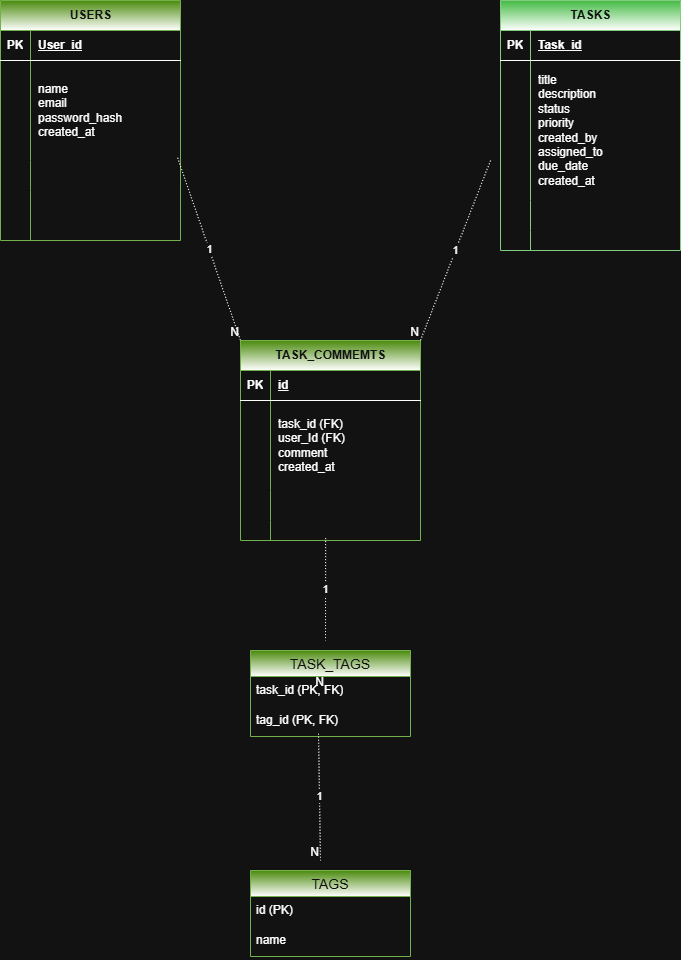

The diagram above was exported from draw.io. Its source (the exported page's mxGraphModel, read from the mxfile embedded in the PNG):
<mxGraphModel dx="1042" dy="527" grid="1" gridSize="10" guides="1" tooltips="1" connect="1" arrows="1" fold="1" page="1" pageScale="1" pageWidth="827" pageHeight="1169" math="0" shadow="0">
  <root>
    <mxCell id="0" />
    <mxCell id="1" parent="0" />
    <mxCell id="lyeQxf2avC7pyBlNxoMV-1" parent="1" style="shape=table;startSize=30;container=1;collapsible=1;childLayout=tableLayout;fixedRows=1;rowLines=0;fontStyle=1;align=center;resizeLast=1;html=1;fillColor=#60a917;fontColor=#ffffff;strokeColor=#2D7600;gradientColor=default;" value="USERS" vertex="1">
      <mxGeometry height="240" width="180" x="60" y="40" as="geometry" />
    </mxCell>
    <mxCell id="lyeQxf2avC7pyBlNxoMV-2" parent="lyeQxf2avC7pyBlNxoMV-1" style="shape=tableRow;horizontal=0;startSize=0;swimlaneHead=0;swimlaneBody=0;fillColor=none;collapsible=0;dropTarget=0;points=[[0,0.5],[1,0.5]];portConstraint=eastwest;top=0;left=0;right=0;bottom=1;" value="" vertex="1">
      <mxGeometry height="30" width="180" y="30" as="geometry" />
    </mxCell>
    <mxCell id="lyeQxf2avC7pyBlNxoMV-3" parent="lyeQxf2avC7pyBlNxoMV-2" style="shape=partialRectangle;connectable=0;fillColor=none;top=0;left=0;bottom=0;right=0;fontStyle=1;overflow=hidden;whiteSpace=wrap;html=1;" value="PK" vertex="1">
      <mxGeometry height="30" width="30" as="geometry">
        <mxRectangle height="30" width="30" as="alternateBounds" />
      </mxGeometry>
    </mxCell>
    <mxCell id="lyeQxf2avC7pyBlNxoMV-4" parent="lyeQxf2avC7pyBlNxoMV-2" style="shape=partialRectangle;connectable=0;fillColor=none;top=0;left=0;bottom=0;right=0;align=left;spacingLeft=6;fontStyle=5;overflow=hidden;whiteSpace=wrap;html=1;" value="User_id" vertex="1">
      <mxGeometry height="30" width="150" x="30" as="geometry">
        <mxRectangle height="30" width="150" as="alternateBounds" />
      </mxGeometry>
    </mxCell>
    <mxCell id="lyeQxf2avC7pyBlNxoMV-5" parent="lyeQxf2avC7pyBlNxoMV-1" style="shape=tableRow;horizontal=0;startSize=0;swimlaneHead=0;swimlaneBody=0;fillColor=none;collapsible=0;dropTarget=0;points=[[0,0.5],[1,0.5]];portConstraint=eastwest;top=0;left=0;right=0;bottom=0;" value="" vertex="1">
      <mxGeometry height="100" width="180" y="60" as="geometry" />
    </mxCell>
    <mxCell id="lyeQxf2avC7pyBlNxoMV-6" parent="lyeQxf2avC7pyBlNxoMV-5" style="shape=partialRectangle;connectable=0;fillColor=none;top=0;left=0;bottom=0;right=0;editable=1;overflow=hidden;whiteSpace=wrap;html=1;" value="" vertex="1">
      <mxGeometry height="100" width="30" as="geometry">
        <mxRectangle height="100" width="30" as="alternateBounds" />
      </mxGeometry>
    </mxCell>
    <mxCell id="lyeQxf2avC7pyBlNxoMV-7" parent="lyeQxf2avC7pyBlNxoMV-5" style="shape=partialRectangle;connectable=0;fillColor=none;top=0;left=0;bottom=0;right=0;align=left;spacingLeft=6;overflow=hidden;whiteSpace=wrap;html=1;" value="name&lt;div&gt;email&lt;/div&gt;&lt;div&gt;password_hash&lt;/div&gt;&lt;div&gt;created_at&lt;/div&gt;" vertex="1">
      <mxGeometry height="100" width="150" x="30" as="geometry">
        <mxRectangle height="100" width="150" as="alternateBounds" />
      </mxGeometry>
    </mxCell>
    <mxCell id="lyeQxf2avC7pyBlNxoMV-8" parent="lyeQxf2avC7pyBlNxoMV-1" style="shape=tableRow;horizontal=0;startSize=0;swimlaneHead=0;swimlaneBody=0;fillColor=none;collapsible=0;dropTarget=0;points=[[0,0.5],[1,0.5]];portConstraint=eastwest;top=0;left=0;right=0;bottom=0;" value="" vertex="1">
      <mxGeometry height="30" width="180" y="160" as="geometry" />
    </mxCell>
    <mxCell id="lyeQxf2avC7pyBlNxoMV-9" parent="lyeQxf2avC7pyBlNxoMV-8" style="shape=partialRectangle;connectable=0;fillColor=none;top=0;left=0;bottom=0;right=0;editable=1;overflow=hidden;whiteSpace=wrap;html=1;" value="" vertex="1">
      <mxGeometry height="30" width="30" as="geometry">
        <mxRectangle height="30" width="30" as="alternateBounds" />
      </mxGeometry>
    </mxCell>
    <mxCell id="lyeQxf2avC7pyBlNxoMV-10" parent="lyeQxf2avC7pyBlNxoMV-8" style="shape=partialRectangle;connectable=0;fillColor=none;top=0;left=0;bottom=0;right=0;align=left;spacingLeft=6;overflow=hidden;whiteSpace=wrap;html=1;" value="" vertex="1">
      <mxGeometry height="30" width="150" x="30" as="geometry">
        <mxRectangle height="30" width="150" as="alternateBounds" />
      </mxGeometry>
    </mxCell>
    <mxCell id="lyeQxf2avC7pyBlNxoMV-11" parent="lyeQxf2avC7pyBlNxoMV-1" style="shape=tableRow;horizontal=0;startSize=0;swimlaneHead=0;swimlaneBody=0;fillColor=none;collapsible=0;dropTarget=0;points=[[0,0.5],[1,0.5]];portConstraint=eastwest;top=0;left=0;right=0;bottom=0;" value="" vertex="1">
      <mxGeometry height="50" width="180" y="190" as="geometry" />
    </mxCell>
    <mxCell id="lyeQxf2avC7pyBlNxoMV-12" parent="lyeQxf2avC7pyBlNxoMV-11" style="shape=partialRectangle;connectable=0;fillColor=none;top=0;left=0;bottom=0;right=0;editable=1;overflow=hidden;whiteSpace=wrap;html=1;" value="" vertex="1">
      <mxGeometry height="50" width="30" as="geometry">
        <mxRectangle height="50" width="30" as="alternateBounds" />
      </mxGeometry>
    </mxCell>
    <mxCell id="lyeQxf2avC7pyBlNxoMV-13" parent="lyeQxf2avC7pyBlNxoMV-11" style="shape=partialRectangle;connectable=0;fillColor=none;top=0;left=0;bottom=0;right=0;align=left;spacingLeft=6;overflow=hidden;whiteSpace=wrap;html=1;" value="" vertex="1">
      <mxGeometry height="50" width="150" x="30" as="geometry">
        <mxRectangle height="50" width="150" as="alternateBounds" />
      </mxGeometry>
    </mxCell>
    <mxCell id="lyeQxf2avC7pyBlNxoMV-14" parent="1" style="shape=table;startSize=30;container=1;collapsible=1;childLayout=tableLayout;fixedRows=1;rowLines=0;fontStyle=1;align=center;resizeLast=1;html=1;fillColor=#008a00;fontColor=#ffffff;strokeColor=#005700;gradientColor=default;" value="TASKS" vertex="1">
      <mxGeometry height="250" width="180" x="560" y="40" as="geometry" />
    </mxCell>
    <mxCell id="lyeQxf2avC7pyBlNxoMV-15" parent="lyeQxf2avC7pyBlNxoMV-14" style="shape=tableRow;horizontal=0;startSize=0;swimlaneHead=0;swimlaneBody=0;fillColor=none;collapsible=0;dropTarget=0;points=[[0,0.5],[1,0.5]];portConstraint=eastwest;top=0;left=0;right=0;bottom=1;" value="" vertex="1">
      <mxGeometry height="30" width="180" y="30" as="geometry" />
    </mxCell>
    <mxCell id="lyeQxf2avC7pyBlNxoMV-16" parent="lyeQxf2avC7pyBlNxoMV-15" style="shape=partialRectangle;connectable=0;fillColor=none;top=0;left=0;bottom=0;right=0;fontStyle=1;overflow=hidden;whiteSpace=wrap;html=1;" value="PK" vertex="1">
      <mxGeometry height="30" width="30" as="geometry">
        <mxRectangle height="30" width="30" as="alternateBounds" />
      </mxGeometry>
    </mxCell>
    <mxCell id="lyeQxf2avC7pyBlNxoMV-17" parent="lyeQxf2avC7pyBlNxoMV-15" style="shape=partialRectangle;connectable=0;fillColor=none;top=0;left=0;bottom=0;right=0;align=left;spacingLeft=6;fontStyle=5;overflow=hidden;whiteSpace=wrap;html=1;" value="Task_id" vertex="1">
      <mxGeometry height="30" width="150" x="30" as="geometry">
        <mxRectangle height="30" width="150" as="alternateBounds" />
      </mxGeometry>
    </mxCell>
    <mxCell id="lyeQxf2avC7pyBlNxoMV-18" parent="lyeQxf2avC7pyBlNxoMV-14" style="shape=tableRow;horizontal=0;startSize=0;swimlaneHead=0;swimlaneBody=0;fillColor=none;collapsible=0;dropTarget=0;points=[[0,0.5],[1,0.5]];portConstraint=eastwest;top=0;left=0;right=0;bottom=0;" value="" vertex="1">
      <mxGeometry height="140" width="180" y="60" as="geometry" />
    </mxCell>
    <mxCell id="lyeQxf2avC7pyBlNxoMV-19" parent="lyeQxf2avC7pyBlNxoMV-18" style="shape=partialRectangle;connectable=0;fillColor=none;top=0;left=0;bottom=0;right=0;editable=1;overflow=hidden;whiteSpace=wrap;html=1;" value="" vertex="1">
      <mxGeometry height="140" width="30" as="geometry">
        <mxRectangle height="140" width="30" as="alternateBounds" />
      </mxGeometry>
    </mxCell>
    <mxCell id="lyeQxf2avC7pyBlNxoMV-20" parent="lyeQxf2avC7pyBlNxoMV-18" style="shape=partialRectangle;connectable=0;fillColor=none;top=0;left=0;bottom=0;right=0;align=left;spacingLeft=6;overflow=hidden;whiteSpace=wrap;html=1;" value="title&lt;div&gt;description&lt;/div&gt;&lt;div&gt;status&lt;/div&gt;&lt;div&gt;priority&lt;/div&gt;&lt;div&gt;created_by&lt;/div&gt;&lt;div&gt;assigned_to&lt;/div&gt;&lt;div&gt;due_date&lt;/div&gt;&lt;div&gt;created_at&lt;/div&gt;" vertex="1">
      <mxGeometry height="140" width="150" x="30" as="geometry">
        <mxRectangle height="140" width="150" as="alternateBounds" />
      </mxGeometry>
    </mxCell>
    <mxCell id="lyeQxf2avC7pyBlNxoMV-21" parent="lyeQxf2avC7pyBlNxoMV-14" style="shape=tableRow;horizontal=0;startSize=0;swimlaneHead=0;swimlaneBody=0;fillColor=none;collapsible=0;dropTarget=0;points=[[0,0.5],[1,0.5]];portConstraint=eastwest;top=0;left=0;right=0;bottom=0;" value="" vertex="1">
      <mxGeometry height="30" width="180" y="200" as="geometry" />
    </mxCell>
    <mxCell id="lyeQxf2avC7pyBlNxoMV-22" parent="lyeQxf2avC7pyBlNxoMV-21" style="shape=partialRectangle;connectable=0;fillColor=none;top=0;left=0;bottom=0;right=0;editable=1;overflow=hidden;whiteSpace=wrap;html=1;" value="" vertex="1">
      <mxGeometry height="30" width="30" as="geometry">
        <mxRectangle height="30" width="30" as="alternateBounds" />
      </mxGeometry>
    </mxCell>
    <mxCell id="lyeQxf2avC7pyBlNxoMV-23" parent="lyeQxf2avC7pyBlNxoMV-21" style="shape=partialRectangle;connectable=0;fillColor=none;top=0;left=0;bottom=0;right=0;align=left;spacingLeft=6;overflow=hidden;whiteSpace=wrap;html=1;" value="" vertex="1">
      <mxGeometry height="30" width="150" x="30" as="geometry">
        <mxRectangle height="30" width="150" as="alternateBounds" />
      </mxGeometry>
    </mxCell>
    <mxCell id="lyeQxf2avC7pyBlNxoMV-24" parent="lyeQxf2avC7pyBlNxoMV-14" style="shape=tableRow;horizontal=0;startSize=0;swimlaneHead=0;swimlaneBody=0;fillColor=none;collapsible=0;dropTarget=0;points=[[0,0.5],[1,0.5]];portConstraint=eastwest;top=0;left=0;right=0;bottom=0;" value="" vertex="1">
      <mxGeometry height="20" width="180" y="230" as="geometry" />
    </mxCell>
    <mxCell id="lyeQxf2avC7pyBlNxoMV-25" parent="lyeQxf2avC7pyBlNxoMV-24" style="shape=partialRectangle;connectable=0;fillColor=none;top=0;left=0;bottom=0;right=0;editable=1;overflow=hidden;whiteSpace=wrap;html=1;" value="" vertex="1">
      <mxGeometry height="20" width="30" as="geometry">
        <mxRectangle height="20" width="30" as="alternateBounds" />
      </mxGeometry>
    </mxCell>
    <mxCell id="lyeQxf2avC7pyBlNxoMV-26" parent="lyeQxf2avC7pyBlNxoMV-24" style="shape=partialRectangle;connectable=0;fillColor=none;top=0;left=0;bottom=0;right=0;align=left;spacingLeft=6;overflow=hidden;whiteSpace=wrap;html=1;" value="" vertex="1">
      <mxGeometry height="20" width="150" x="30" as="geometry">
        <mxRectangle height="20" width="150" as="alternateBounds" />
      </mxGeometry>
    </mxCell>
    <mxCell id="lyeQxf2avC7pyBlNxoMV-32" parent="1" style="shape=table;startSize=30;container=1;collapsible=1;childLayout=tableLayout;fixedRows=1;rowLines=0;fontStyle=1;align=center;resizeLast=1;html=1;fillColor=#60a917;fontColor=#ffffff;strokeColor=#2D7600;gradientColor=default;" value="TASK_COMMEMTS" vertex="1">
      <mxGeometry height="200" width="180" x="300" y="380" as="geometry" />
    </mxCell>
    <mxCell id="lyeQxf2avC7pyBlNxoMV-33" parent="lyeQxf2avC7pyBlNxoMV-32" style="shape=tableRow;horizontal=0;startSize=0;swimlaneHead=0;swimlaneBody=0;fillColor=none;collapsible=0;dropTarget=0;points=[[0,0.5],[1,0.5]];portConstraint=eastwest;top=0;left=0;right=0;bottom=1;" value="" vertex="1">
      <mxGeometry height="30" width="180" y="30" as="geometry" />
    </mxCell>
    <mxCell id="lyeQxf2avC7pyBlNxoMV-34" parent="lyeQxf2avC7pyBlNxoMV-33" style="shape=partialRectangle;connectable=0;fillColor=none;top=0;left=0;bottom=0;right=0;fontStyle=1;overflow=hidden;whiteSpace=wrap;html=1;" value="PK" vertex="1">
      <mxGeometry height="30" width="30" as="geometry">
        <mxRectangle height="30" width="30" as="alternateBounds" />
      </mxGeometry>
    </mxCell>
    <mxCell id="lyeQxf2avC7pyBlNxoMV-35" parent="lyeQxf2avC7pyBlNxoMV-33" style="shape=partialRectangle;connectable=0;fillColor=none;top=0;left=0;bottom=0;right=0;align=left;spacingLeft=6;fontStyle=5;overflow=hidden;whiteSpace=wrap;html=1;" value="id" vertex="1">
      <mxGeometry height="30" width="150" x="30" as="geometry">
        <mxRectangle height="30" width="150" as="alternateBounds" />
      </mxGeometry>
    </mxCell>
    <mxCell id="lyeQxf2avC7pyBlNxoMV-36" parent="lyeQxf2avC7pyBlNxoMV-32" style="shape=tableRow;horizontal=0;startSize=0;swimlaneHead=0;swimlaneBody=0;fillColor=none;collapsible=0;dropTarget=0;points=[[0,0.5],[1,0.5]];portConstraint=eastwest;top=0;left=0;right=0;bottom=0;" value="" vertex="1">
      <mxGeometry height="90" width="180" y="60" as="geometry" />
    </mxCell>
    <mxCell id="lyeQxf2avC7pyBlNxoMV-37" parent="lyeQxf2avC7pyBlNxoMV-36" style="shape=partialRectangle;connectable=0;fillColor=none;top=0;left=0;bottom=0;right=0;editable=1;overflow=hidden;whiteSpace=wrap;html=1;" value="" vertex="1">
      <mxGeometry height="90" width="30" as="geometry">
        <mxRectangle height="90" width="30" as="alternateBounds" />
      </mxGeometry>
    </mxCell>
    <mxCell id="lyeQxf2avC7pyBlNxoMV-38" parent="lyeQxf2avC7pyBlNxoMV-36" style="shape=partialRectangle;connectable=0;fillColor=none;top=0;left=0;bottom=0;right=0;align=left;spacingLeft=6;overflow=hidden;whiteSpace=wrap;html=1;" value="task_id (FK)&lt;div&gt;user_Id (FK)&lt;/div&gt;&lt;div&gt;comment&lt;/div&gt;&lt;div&gt;created_at&lt;/div&gt;" vertex="1">
      <mxGeometry height="90" width="150" x="30" as="geometry">
        <mxRectangle height="90" width="150" as="alternateBounds" />
      </mxGeometry>
    </mxCell>
    <mxCell id="lyeQxf2avC7pyBlNxoMV-39" parent="lyeQxf2avC7pyBlNxoMV-32" style="shape=tableRow;horizontal=0;startSize=0;swimlaneHead=0;swimlaneBody=0;fillColor=none;collapsible=0;dropTarget=0;points=[[0,0.5],[1,0.5]];portConstraint=eastwest;top=0;left=0;right=0;bottom=0;" value="" vertex="1">
      <mxGeometry height="30" width="180" y="150" as="geometry" />
    </mxCell>
    <mxCell id="lyeQxf2avC7pyBlNxoMV-40" parent="lyeQxf2avC7pyBlNxoMV-39" style="shape=partialRectangle;connectable=0;fillColor=none;top=0;left=0;bottom=0;right=0;editable=1;overflow=hidden;whiteSpace=wrap;html=1;" value="" vertex="1">
      <mxGeometry height="30" width="30" as="geometry">
        <mxRectangle height="30" width="30" as="alternateBounds" />
      </mxGeometry>
    </mxCell>
    <mxCell id="lyeQxf2avC7pyBlNxoMV-41" parent="lyeQxf2avC7pyBlNxoMV-39" style="shape=partialRectangle;connectable=0;fillColor=none;top=0;left=0;bottom=0;right=0;align=left;spacingLeft=6;overflow=hidden;whiteSpace=wrap;html=1;" value="" vertex="1">
      <mxGeometry height="30" width="150" x="30" as="geometry">
        <mxRectangle height="30" width="150" as="alternateBounds" />
      </mxGeometry>
    </mxCell>
    <mxCell id="lyeQxf2avC7pyBlNxoMV-42" parent="lyeQxf2avC7pyBlNxoMV-32" style="shape=tableRow;horizontal=0;startSize=0;swimlaneHead=0;swimlaneBody=0;fillColor=none;collapsible=0;dropTarget=0;points=[[0,0.5],[1,0.5]];portConstraint=eastwest;top=0;left=0;right=0;bottom=0;" value="" vertex="1">
      <mxGeometry height="20" width="180" y="180" as="geometry" />
    </mxCell>
    <mxCell id="lyeQxf2avC7pyBlNxoMV-43" parent="lyeQxf2avC7pyBlNxoMV-42" style="shape=partialRectangle;connectable=0;fillColor=none;top=0;left=0;bottom=0;right=0;editable=1;overflow=hidden;whiteSpace=wrap;html=1;" value="" vertex="1">
      <mxGeometry height="20" width="30" as="geometry">
        <mxRectangle height="20" width="30" as="alternateBounds" />
      </mxGeometry>
    </mxCell>
    <mxCell id="lyeQxf2avC7pyBlNxoMV-44" parent="lyeQxf2avC7pyBlNxoMV-42" style="shape=partialRectangle;connectable=0;fillColor=none;top=0;left=0;bottom=0;right=0;align=left;spacingLeft=6;overflow=hidden;whiteSpace=wrap;html=1;" value="" vertex="1">
      <mxGeometry height="20" width="150" x="30" as="geometry">
        <mxRectangle height="20" width="150" as="alternateBounds" />
      </mxGeometry>
    </mxCell>
    <mxCell id="lyeQxf2avC7pyBlNxoMV-45" parent="1" style="swimlane;fontStyle=0;childLayout=stackLayout;horizontal=1;startSize=26;horizontalStack=0;resizeParent=1;resizeParentMax=0;resizeLast=0;collapsible=1;marginBottom=0;align=center;fontSize=14;fillColor=#60a917;fontColor=#ffffff;strokeColor=#2D7600;gradientColor=default;" value="TASK_TAGS" vertex="1">
      <mxGeometry height="86" width="160" x="310" y="690" as="geometry" />
    </mxCell>
    <mxCell id="lyeQxf2avC7pyBlNxoMV-46" parent="lyeQxf2avC7pyBlNxoMV-45" style="text;strokeColor=none;fillColor=none;spacingLeft=4;spacingRight=4;overflow=hidden;rotatable=0;points=[[0,0.5],[1,0.5]];portConstraint=eastwest;fontSize=12;whiteSpace=wrap;html=1;" value="task_id (PK, FK)" vertex="1">
      <mxGeometry height="30" width="160" y="26" as="geometry" />
    </mxCell>
    <mxCell id="lyeQxf2avC7pyBlNxoMV-47" parent="lyeQxf2avC7pyBlNxoMV-45" style="text;strokeColor=none;fillColor=none;spacingLeft=4;spacingRight=4;overflow=hidden;rotatable=0;points=[[0,0.5],[1,0.5]];portConstraint=eastwest;fontSize=12;whiteSpace=wrap;html=1;" value="tag_id (PK, FK)" vertex="1">
      <mxGeometry height="30" width="160" y="56" as="geometry" />
    </mxCell>
    <mxCell id="lyeQxf2avC7pyBlNxoMV-49" parent="1" style="swimlane;fontStyle=0;childLayout=stackLayout;horizontal=1;startSize=26;horizontalStack=0;resizeParent=1;resizeParentMax=0;resizeLast=0;collapsible=1;marginBottom=0;align=center;fontSize=14;fillColor=#60a917;fontColor=#ffffff;strokeColor=#2D7600;gradientColor=default;" value="TAGS" vertex="1">
      <mxGeometry height="86" width="160" x="310" y="910" as="geometry" />
    </mxCell>
    <mxCell id="lyeQxf2avC7pyBlNxoMV-50" parent="lyeQxf2avC7pyBlNxoMV-49" style="text;strokeColor=none;fillColor=none;spacingLeft=4;spacingRight=4;overflow=hidden;rotatable=0;points=[[0,0.5],[1,0.5]];portConstraint=eastwest;fontSize=12;whiteSpace=wrap;html=1;" value="id (PK)&lt;div&gt;&lt;br&gt;&lt;/div&gt;" vertex="1">
      <mxGeometry height="30" width="160" y="26" as="geometry" />
    </mxCell>
    <mxCell id="lyeQxf2avC7pyBlNxoMV-52" parent="lyeQxf2avC7pyBlNxoMV-49" style="text;strokeColor=none;fillColor=none;spacingLeft=4;spacingRight=4;overflow=hidden;rotatable=0;points=[[0,0.5],[1,0.5]];portConstraint=eastwest;fontSize=12;whiteSpace=wrap;html=1;" value="name" vertex="1">
      <mxGeometry height="30" width="160" y="56" as="geometry" />
    </mxCell>
    <mxCell id="lyeQxf2avC7pyBlNxoMV-53" edge="1" parent="1" source="lyeQxf2avC7pyBlNxoMV-5" style="endArrow=none;html=1;rounded=0;dashed=1;dashPattern=1 2;exitX=0.984;exitY=0.972;exitDx=0;exitDy=0;exitPerimeter=0;entryX=0;entryY=0;entryDx=0;entryDy=0;" target="lyeQxf2avC7pyBlNxoMV-32" value="1">
      <mxGeometry relative="1" as="geometry">
        <mxPoint x="350" y="320" as="sourcePoint" />
        <mxPoint x="510" y="320" as="targetPoint" />
      </mxGeometry>
    </mxCell>
    <mxCell id="lyeQxf2avC7pyBlNxoMV-55" connectable="0" parent="lyeQxf2avC7pyBlNxoMV-53" style="resizable=0;html=1;whiteSpace=wrap;align=right;verticalAlign=bottom;" value="N" vertex="1">
      <mxGeometry relative="1" x="1" as="geometry" />
    </mxCell>
    <mxCell id="lyeQxf2avC7pyBlNxoMV-56" edge="1" parent="1" style="endArrow=none;html=1;rounded=0;dashed=1;dashPattern=1 2;entryX=1;entryY=0;entryDx=0;entryDy=0;" target="lyeQxf2avC7pyBlNxoMV-32" value="1">
      <mxGeometry relative="1" as="geometry">
        <mxPoint x="550" y="200" as="sourcePoint" />
        <mxPoint x="510" y="320" as="targetPoint" />
      </mxGeometry>
    </mxCell>
    <mxCell id="lyeQxf2avC7pyBlNxoMV-58" connectable="0" parent="lyeQxf2avC7pyBlNxoMV-56" style="resizable=0;html=1;whiteSpace=wrap;align=right;verticalAlign=bottom;" value="N" vertex="1">
      <mxGeometry relative="1" x="1" as="geometry" />
    </mxCell>
    <mxCell id="lyeQxf2avC7pyBlNxoMV-59" edge="1" parent="1" source="lyeQxf2avC7pyBlNxoMV-42" style="endArrow=none;html=1;rounded=0;dashed=1;dashPattern=1 2;exitX=0.473;exitY=0.88;exitDx=0;exitDy=0;exitPerimeter=0;" value="1">
      <mxGeometry relative="1" as="geometry">
        <mxPoint x="360" y="620" as="sourcePoint" />
        <mxPoint x="385" y="680" as="targetPoint" />
      </mxGeometry>
    </mxCell>
    <mxCell id="lyeQxf2avC7pyBlNxoMV-61" connectable="0" parent="lyeQxf2avC7pyBlNxoMV-59" style="resizable=0;html=1;whiteSpace=wrap;align=right;verticalAlign=bottom;" value="N" vertex="1">
      <mxGeometry relative="1" x="1" as="geometry">
        <mxPoint y="50" as="offset" />
      </mxGeometry>
    </mxCell>
    <mxCell id="lyeQxf2avC7pyBlNxoMV-62" edge="1" parent="1" source="lyeQxf2avC7pyBlNxoMV-47" style="endArrow=none;html=1;rounded=0;dashed=1;dashPattern=1 2;exitX=0.425;exitY=0.907;exitDx=0;exitDy=0;exitPerimeter=0;" value="1">
      <mxGeometry relative="1" as="geometry">
        <mxPoint x="360" y="850" as="sourcePoint" />
        <mxPoint x="380" y="900" as="targetPoint" />
      </mxGeometry>
    </mxCell>
    <mxCell id="lyeQxf2avC7pyBlNxoMV-64" connectable="0" parent="lyeQxf2avC7pyBlNxoMV-62" style="resizable=0;html=1;whiteSpace=wrap;align=right;verticalAlign=bottom;" value="N" vertex="1">
      <mxGeometry relative="1" x="1" as="geometry" />
    </mxCell>
  </root>
</mxGraphModel>